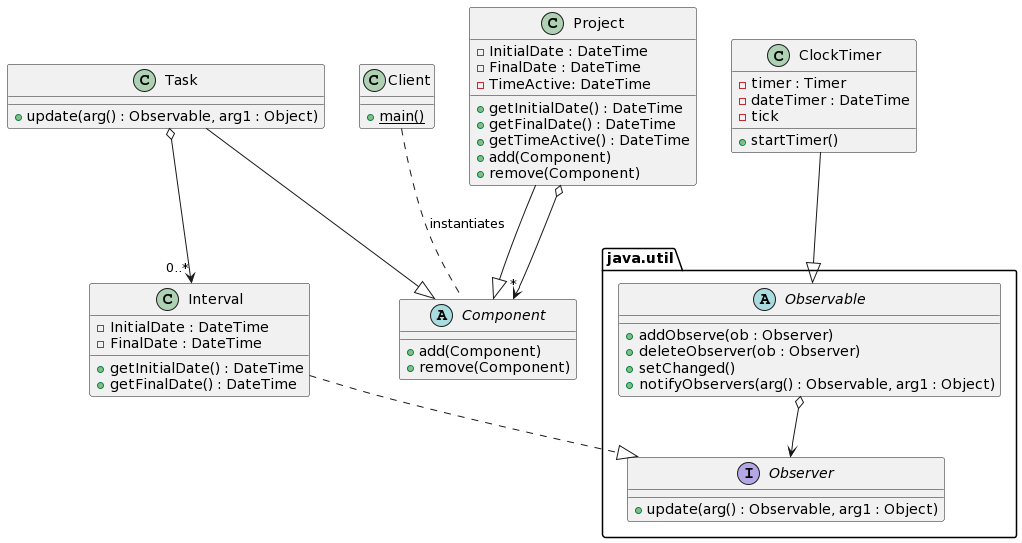

The diagram above was rendered by PlantUML. Its source (embedded in the PNG):
@startuml
class           Client
{
     + {static} main()
}

abstract class           Component
{
     + add(Component)
     + remove(Component)
}

class           Task
{
     + update(arg() : Observable, arg1 : Object)
}

class           Project
{
     - InitialDate : DateTime
     - FinalDate : DateTime
     - TimeActive: DateTime
     + getInitialDate() : DateTime
     + getFinalDate() : DateTime
     + getTimeActive() : DateTime
     + add(Component)
     + remove(Component)
}

class           Interval
{
     - InitialDate : DateTime
     - FinalDate : DateTime
     + getInitialDate() : DateTime
     + getFinalDate() : DateTime
}


package java.util <<Folder>>
{
       interface           Observer
       {
            + update(arg() : Observable, arg1 : Object)
       }

       abstract class           Observable
       {
            + addObserve(ob : Observer)
            + deleteObserver(ob : Observer)
            + setChanged()  
            + notifyObservers(arg() : Observable, arg1 : Object)
       }
}

class           ClockTimer
{
     - timer : Timer
     - dateTimer : DateTime
     + startTimer()
     -tick
}

Client .. Component : instantiates
Task --|> Component 
Project --|> Component
Project o-->"*" Component
Task o-->"0..*" Interval 
Interval ..|> Observer
Observable o--> Observer
ClockTimer --|> Observable
@enduml